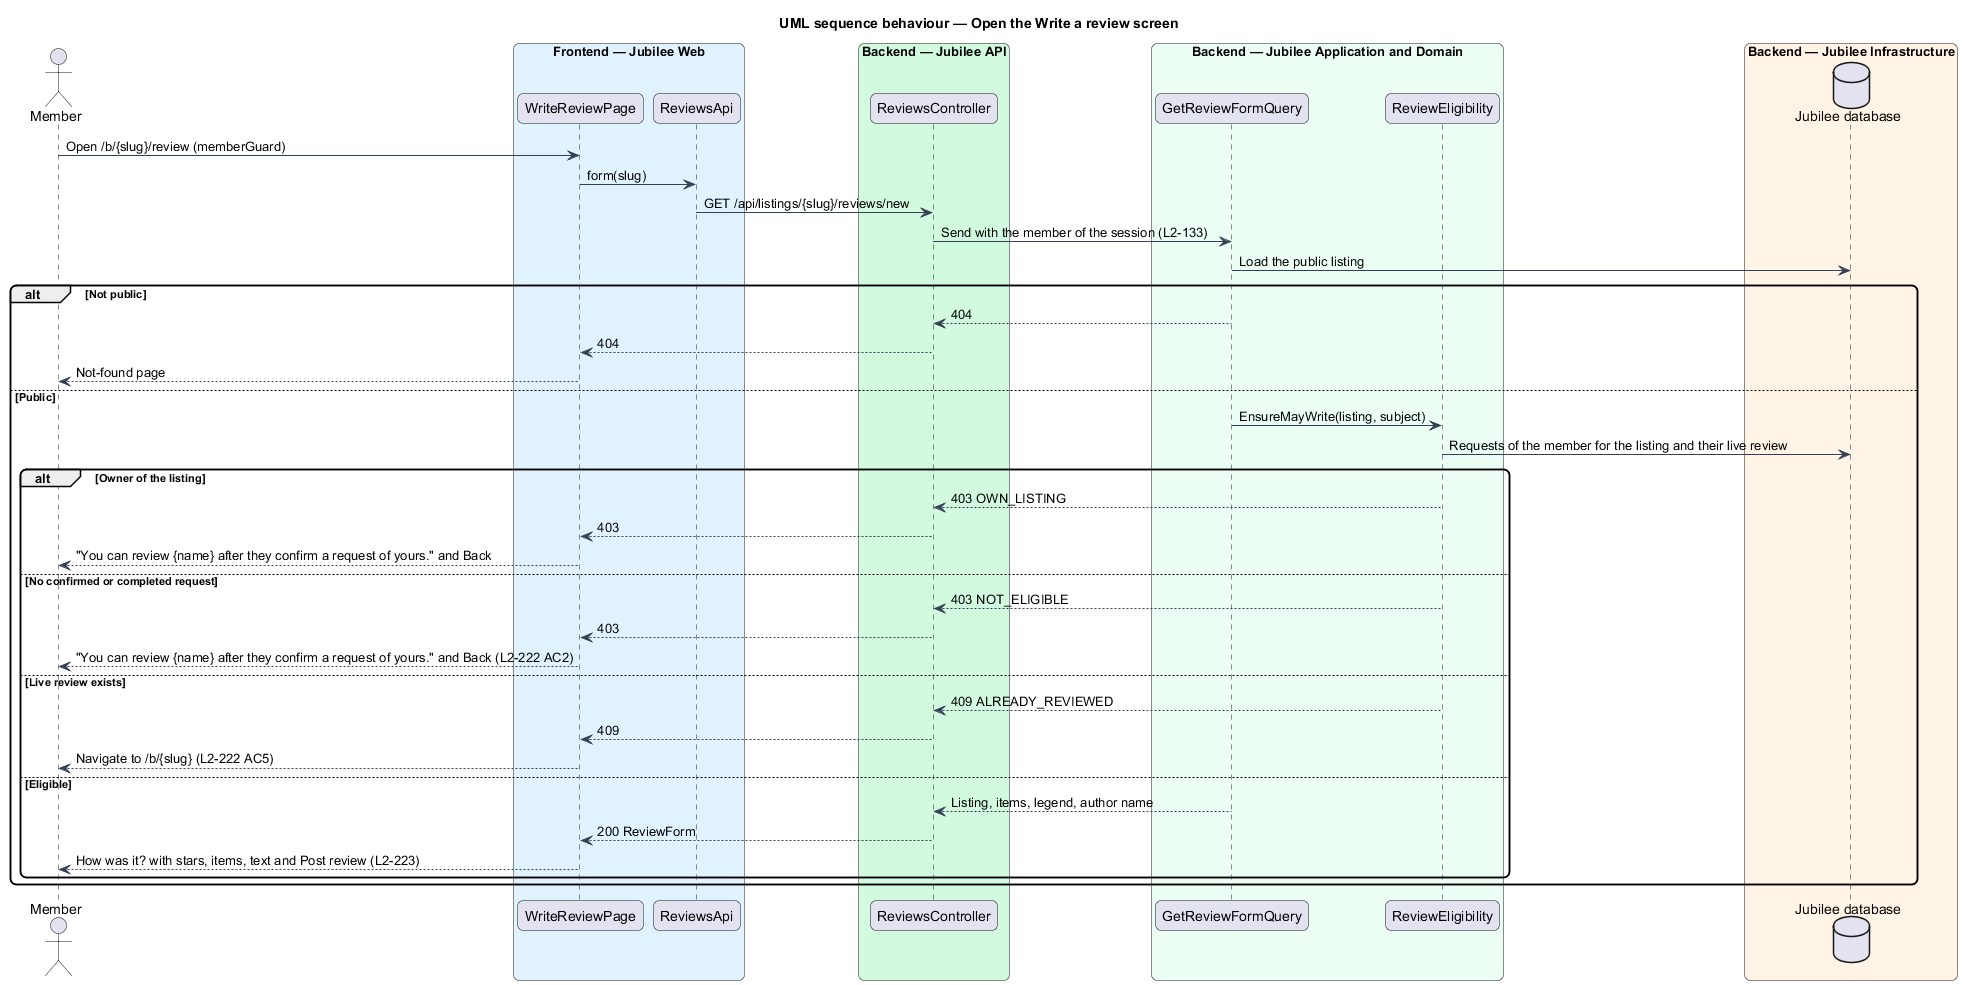

The diagram above was rendered by PlantUML. Its source (embedded in the PNG):
@startuml
title UML sequence behaviour — Open the Write a review screen
skinparam backgroundColor #FFFFFF
skinparam shadowing false
skinparam roundcorner 12
skinparam defaultFontName Arial
skinparam ArrowColor #344054
actor "Member" as actor
box "Frontend — Jubilee Web" #E0F2FE
  participant "WriteReviewPage" as page
  participant "ReviewsApi" as client
end box
box "Backend — Jubilee API" #D1FADF
  participant "ReviewsController" as controller
end box
box "Backend — Jubilee Application and Domain" #ECFDF3
  participant "GetReviewFormQuery" as handler
  participant "ReviewEligibility" as rule
end box
box "Backend — Jubilee Infrastructure" #FFF4E5
  database "Jubilee database" as db
end box
actor -> page : Open /b/{slug}/review (memberGuard)
page -> client : form(slug)
client -> controller : GET /api/listings/{slug}/reviews/new
controller -> handler : Send with the member of the session (L2-133)
handler -> db : Load the public listing
alt Not public
  handler --> controller : 404
  controller --> page : 404
  page --> actor : Not-found page
else Public
  handler -> rule : EnsureMayWrite(listing, subject)
  rule -> db : Requests of the member for the listing and their live review
  alt Owner of the listing
    rule --> controller : 403 OWN_LISTING
    controller --> page : 403
    page --> actor : "You can review {name} after they confirm a request of yours." and Back
  else No confirmed or completed request
    rule --> controller : 403 NOT_ELIGIBLE
    controller --> page : 403
    page --> actor : "You can review {name} after they confirm a request of yours." and Back (L2-222 AC2)
  else Live review exists
    rule --> controller : 409 ALREADY_REVIEWED
    controller --> page : 409
    page --> actor : Navigate to /b/{slug} (L2-222 AC5)
  else Eligible
    handler --> controller : Listing, items, legend, author name
    controller --> page : 200 ReviewForm
    page --> actor : How was it? with stars, items, text and Post review (L2-223)
  end
end
@enduml